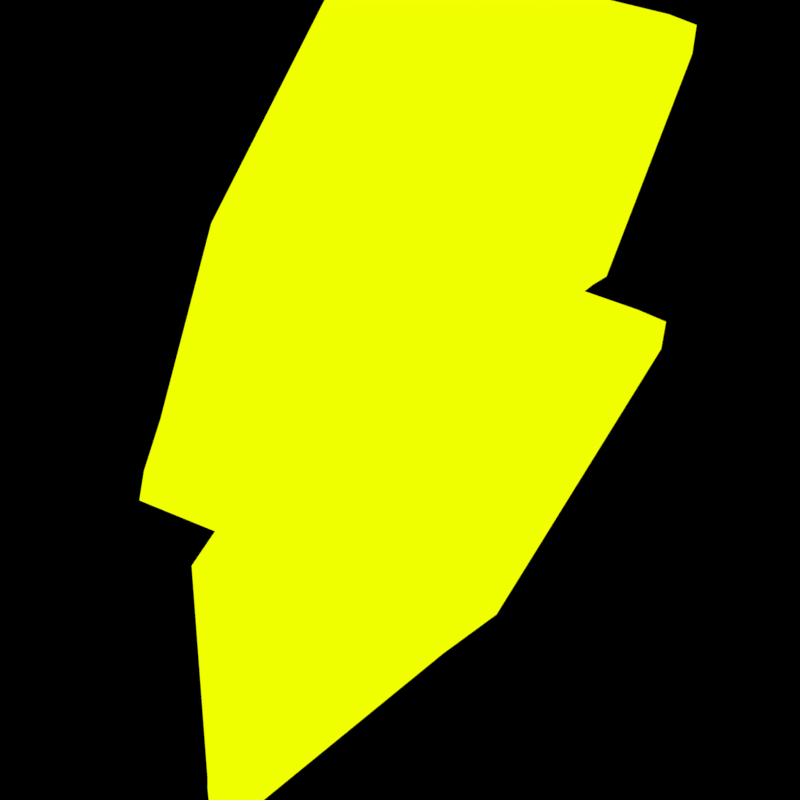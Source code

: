 # Source: EE.blend  (saved by Blender 4.0.36; exported with 4.5.12 LTS)
import bpy
from mathutils import Matrix  # noqa: F401  (used for matrix-valued properties, if any)

bpy.ops.wm.read_factory_settings(use_empty=True)
scene = bpy.context.scene
scene.name = 'Scene'

# ---- collections
col_collection = bpy.data.collections.new('Collection'); scene.collection.children.link(col_collection)

# ---- materials (node trees are filled in below, after node groups)
mat_material_002 = bpy.data.materials.new('Material.002')
mat_material_001 = bpy.data.materials.new('Material.001')
mat_material_001.use_transparent_shadow = False

# ---- node groups
ng_auto_smooth = bpy.data.node_groups.new('Auto Smooth', 'GeometryNodeTree')
_s = ng_auto_smooth.interface.new_socket(name='Geometry', in_out='OUTPUT', socket_type='NodeSocketGeometry')
_s = ng_auto_smooth.interface.new_socket(name='Geometry', in_out='INPUT', socket_type='NodeSocketGeometry')
_s = ng_auto_smooth.interface.new_socket(name='Angle', in_out='INPUT', socket_type='NodeSocketFloat')
_s.subtype = 'ANGLE'
_s.min_value = 0.0
_s.max_value = 3.142
ng_auto_smooth.is_modifier = True
_N = ng_auto_smooth.nodes; _L = ng_auto_smooth.links
n0 = _N.new('NodeGroupOutput'); n0.name = 'Group Output'; n0.location = (480, -100)
n1 = _N.new('NodeGroupInput'); n1.name = 'Group Input'; n1.location = (-420, -300)
n2 = _N.new('NodeGroupInput'); n2.name = 'Group Input.001'; n2.location = (-60, -100)
n3 = _N.new('GeometryNodeSetShadeSmooth'); n3.name = 'Set Shade Smooth'; n3.location = (120, -100)
n3.domain = 'EDGE'
n4 = _N.new('GeometryNodeSetShadeSmooth'); n4.name = 'Set Shade Smooth.001'; n4.location = (300, -100)
n5 = _N.new('GeometryNodeInputMeshEdgeAngle'); n5.name = 'Edge Angle'; n5.location = (-420, -220)
n6 = _N.new('GeometryNodeInputEdgeSmooth'); n6.name = 'Is Edge Smooth'; n6.location = (-60, -160)
n7 = _N.new('GeometryNodeInputShadeSmooth'); n7.name = 'Is Face Smooth'; n7.location = (-240, -340)
n8 = _N.new('FunctionNodeBooleanMath'); n8.name = 'Boolean Math'; n8.location = (-60, -220)
n9 = _N.new('FunctionNodeCompare'); n9.name = 'Compare'; n9.location = (-240, -180)
n9.operation = 'LESS_EQUAL'
_L.new(n5.outputs[0], n9.inputs[0])
_L.new(n4.outputs[0], n0.inputs[0])
_L.new(n1.outputs[1], n9.inputs[1])
_L.new(n9.outputs[0], n8.inputs[0])
_L.new(n7.outputs[0], n8.inputs[1])
_L.new(n2.outputs[0], n3.inputs[0])
_L.new(n6.outputs[0], n3.inputs[1])
_L.new(n3.outputs[0], n4.inputs[0])
_L.new(n8.outputs[0], n3.inputs[2])
n0.is_active_output = True

# ---- material node trees
mat_material_002.use_nodes = True; mat_material_002.node_tree.nodes.clear()
_N = mat_material_002.node_tree.nodes; _L = mat_material_002.node_tree.links
n0 = _N.new('ShaderNodeOutputMaterial'); n0.name = 'Material Output'; n0.location = (602, 284)
n0.target = 'CYCLES'
n1 = _N.new('ShaderNodeBsdfPrincipled'); n1.name = 'Principled BSDF'; n1.location = (-258, 295)
n2 = _N.new('ShaderNodeValToRGB'); n2.name = 'Color Ramp'; n2.location = (270, 306)
while len(n2.color_ramp.elements) > 1: n2.color_ramp.elements.remove(n2.color_ramp.elements[-1])
n2.color_ramp.elements[0].position = 0.0444; n2.color_ramp.elements[0].color = (1.0, 0.4798, 0.0, 1.0)
_e = n2.color_ramp.elements.new(0.1828); _e.color = (0.8747, 1.0, 0.0, 1.0)
n3 = _N.new('ShaderNodeShaderToRGB'); n3.name = 'Shader to RGB'; n3.location = (62, 287)
n4 = _N.new('ShaderNodeOutputMaterial'); n4.name = 'Material Output.001'; n4.location = (0, 0)
n4.target = 'EEVEE'
n5 = _N.new('ShaderNodeMixShader'); n5.name = 'Mix Shader'; n5.location = (0, 0)
n5.label = 'Disable Shadow'
n5.hide = True
n6 = _N.new('ShaderNodeLightPath'); n6.name = 'Light Path'; n6.location = (0, 0)
n6.hide = True
n7 = _N.new('ShaderNodeBsdfTransparent'); n7.name = 'Transparent BSDF'; n7.location = (0, 0)
n7.hide = True
_L.new(n1.outputs[0], n3.inputs[0])
_L.new(n3.outputs[0], n2.inputs[0])
_L.new(n2.outputs[0], n0.inputs[0])
_L.new(n2.outputs[0], n5.inputs[1])
_L.new(n5.outputs[0], n4.inputs[0])
_L.new(n6.outputs[1], n5.inputs[0])
_L.new(n7.outputs[0], n5.inputs[2])
n0.is_active_output = True
mat_material_001.use_nodes = True; mat_material_001.node_tree.nodes.clear()
_N = mat_material_001.node_tree.nodes; _L = mat_material_001.node_tree.links
n0 = _N.new('ShaderNodeBsdfPrincipled'); n0.name = 'Principled BSDF'; n0.location = (-258, 295)
n1 = _N.new('ShaderNodeOutputMaterial'); n1.name = 'Material Output'; n1.location = (602, 284)
n2 = _N.new('ShaderNodeShaderToRGB'); n2.name = 'Shader to RGB'; n2.location = (62, 287)
n3 = _N.new('ShaderNodeValToRGB'); n3.name = 'Color Ramp'; n3.location = (282, 298)
n3.color_ramp.interpolation = 'EASE'
while len(n3.color_ramp.elements) > 1: n3.color_ramp.elements.remove(n3.color_ramp.elements[-1])
n3.color_ramp.elements[0].position = 0.2285; n3.color_ramp.elements[0].color = (1.0, 1.0, 1.0, 1.0)
_L.new(n3.outputs[0], n1.inputs[0])
_L.new(n0.outputs[0], n2.inputs[0])
_L.new(n2.outputs[0], n3.inputs[0])
n1.is_active_output = True

# ---- world
world_world = bpy.data.worlds.new('World'); scene.world = world_world
world_world.use_nodes = True; world_world.node_tree.nodes.clear()
_N = world_world.node_tree.nodes; _L = world_world.node_tree.links
n0 = _N.new('ShaderNodeOutputWorld'); n0.name = 'World Output'; n0.location = (300, 300)
n1 = _N.new('ShaderNodeBackground'); n1.name = 'Background'; n1.location = (10, 300)
n1.inputs[0].default_value = (0.0, 0.0, 0.0, 1.0)
_L.new(n1.outputs[0], n0.inputs[0])
n0.is_active_output = True
world_world.color = (0.05088, 0.05088, 0.05088)
world_world.use_sun_shadow = False
world_world.sun_shadow_jitter_overblur = 0.0

# ---- cameras
cam_camera_001 = bpy.data.cameras.new('Camera.001')
cam_camera_001.type = 'ORTHO'
cam_camera_001.ortho_scale = 5.6

# ---- lights
light_point = bpy.data.lights.new('Point', 'POINT')
light_point.transmission_factor = 0.0
light_point.use_soft_falloff = False
light_point.energy = 263.2
light_point.shadow_maximum_resolution = 0.006
light_point.use_absolute_resolution = True
light_point_002 = bpy.data.lights.new('Point.002', 'POINT')
light_point_002.transmission_factor = 0.0
light_point_002.use_soft_falloff = False
light_point_002.energy = 263.2
light_point_002.shadow_maximum_resolution = 0.006
light_point_002.use_absolute_resolution = True

# ---- meshes
me_untitled = bpy.data.meshes.new('Untitled')
me_untitled.from_pydata([], [], [])
_uv = me_untitled.uv_layers.new(name='UVMap')
_uv.uv.foreach_set('vector', [])
me_untitled.materials.append(mat_material_002)
me_untitled.materials.append(mat_material_001)
me_untitled.update()
me_plane_001 = bpy.data.meshes.new('Plane.001')
me_plane_001.from_pydata([(-0.2483, 0.2023, 1.916), (0.8104, 0.8958, 1.899), (0.04516, 0.1886, 0.1685), (0.7489, 0.6494, 0.1544), (-0.638, -0.5138, -1.978), (-0.387, -0.1532, -0.3214), (-0.8869, -0.4745, -0.2617), (-0.08767, -0.04217, 1.945), (0.971, 0.6513, 1.927), (0.2058, -0.05583, 0.1974), (0.9096, 0.4049, 0.1832), (-0.4774, -0.7583, -1.95), (-0.2264, -0.3976, -0.2925), (-0.7263, -0.719, -0.2328), (0.281, 0.549, 1.907), (0.4278, 0.5422, 1.034), (0.397, 0.419, 0.1614), (0.05546, 0.06777, -0.912), (-0.5125, -0.3335, -1.15), (-0.637, -0.3138, -0.2915), (-0.5676, -0.1361, 0.8273), (0.4417, 0.3046, 1.936), (0.5884, 0.2977, 1.062), (0.5577, 0.1745, 0.1903), (0.2161, -0.1767, -0.8832), (-0.3519, -0.578, -1.121), (-0.4763, -0.5583, -0.2626), (-0.407, -0.3806, 0.8562), (0.1255, 0.06641, 0.183), (0.8292, 0.5271, 0.1688), (-0.168, 0.08007, 1.931), (0.8907, 0.7735, 1.913), (-0.3067, -0.2754, -0.3069), (-0.8066, -0.5968, -0.2472), (-0.5577, -0.636, -1.964), (-0.4322, -0.4557, -1.135), (-0.4873, -0.2583, 0.8417), (0.5081, 0.42, 1.048), (0.1358, -0.05446, -0.8976), (-0.5566, -0.4361, -0.2771), (0.3614, 0.4268, 1.922), (0.4774, 0.2968, 0.1759)], [], [(6, 20, 0, 14, 1, 15, 2, 16, 3, 17, 4, 18, 5, 19), (13, 26, 12, 25, 11, 24, 10, 23, 9, 22, 8, 21, 7, 27), (41, 28, 9, 23), (40, 30, 7, 21), (39, 32, 12, 26), (38, 29, 10, 24), (37, 31, 8, 22), (36, 33, 13, 27), (35, 34, 11, 25), (32, 35, 25, 12), (5, 18, 35, 32), (18, 4, 34, 35), (30, 36, 27, 7), (0, 20, 36, 30), (20, 6, 33, 36), (28, 37, 22, 9), (2, 15, 37, 28), (15, 1, 31, 37), (34, 38, 24, 11), (4, 17, 38, 34), (17, 3, 29, 38), (33, 39, 26, 13), (6, 19, 39, 33), (19, 5, 32, 39), (31, 40, 21, 8), (1, 14, 40, 31), (14, 0, 30, 40), (29, 41, 23, 10), (3, 16, 41, 29), (16, 2, 28, 41)])
_uv = me_plane_001.uv_layers.new(name='UVMap')
_uv.uv.foreach_set('vector', [0.3892, 0.4241, 0.4647, 0.6209, 0.5403, 0.8178, 0.653, 0.8191, 0.7656, 0.8204, 0.6781, 0.6634, 0.5907, 0.5063, 0.6655, 0.507, 0.7404, 0.5076, 0.5854, 0.3128, 0.4303, 0.118, 0.4628, 0.2671, 0.4952, 0.4162, 0.4422, 0.4201, 0.3892, 0.4241, 0.4422, 0.4201, 0.4952, 0.4162, 0.4628, 0.2671, 0.4303, 0.118, 0.5854, 0.3128, 0.7404, 0.5076, 0.6655, 0.507, 0.5907, 0.5063, 0.6781, 0.6634, 0.7656, 0.8204, 0.653, 0.8191, 0.5403, 0.8178, 0.4647, 0.6209, 0.6655, 0.507, 0.5907, 0.5063, 0.5907, 0.5063, 0.6655, 0.507, 0.653, 0.8191, 0.5403, 0.8178, 0.5403, 0.8178, 0.653, 0.8191, 0.4422, 0.4201, 0.4952, 0.4162, 0.4952, 0.4162, 0.4422, 0.4201, 0.5854, 0.3128, 0.7404, 0.5076, 0.7404, 0.5076, 0.5854, 0.3128, 0.6781, 0.6634, 0.7656, 0.8204, 0.7656, 0.8204, 0.6781, 0.6634, 0.4647, 0.6209, 0.3892, 0.4241, 0.3892, 0.4241, 0.4647, 0.6209, 0.4628, 0.2671, 0.4303, 0.118, 0.4303, 0.118, 0.4628, 0.2671, 0.4952, 0.4162, 0.4628, 0.2671, 0.4628, 0.2671, 0.4952, 0.4162, 0.4952, 0.4162, 0.4628, 0.2671, 0.4628, 0.2671, 0.4952, 0.4162, 0.4628, 0.2671, 0.4303, 0.118, 0.4303, 0.118, 0.4628, 0.2671, 0.5403, 0.8178, 0.4647, 0.6209, 0.4647, 0.6209, 0.5403, 0.8178, 0.5403, 0.8178, 0.4647, 0.6209, 0.4647, 0.6209, 0.5403, 0.8178, 0.4647, 0.6209, 0.3892, 0.4241, 0.3892, 0.4241, 0.4647, 0.6209, 0.5907, 0.5063, 0.6781, 0.6634, 0.6781, 0.6634, 0.5907, 0.5063, 0.5907, 0.5063, 0.6781, 0.6634, 0.6781, 0.6634, 0.5907, 0.5063, 0.6781, 0.6634, 0.7656, 0.8204, 0.7656, 0.8204, 0.6781, 0.6634, 0.4303, 0.118, 0.5854, 0.3128, 0.5854, 0.3128, 0.4303, 0.118, 0.4303, 0.118, 0.5854, 0.3128, 0.5854, 0.3128, 0.4303, 0.118, 0.5854, 0.3128, 0.7404, 0.5076, 0.7404, 0.5076, 0.5854, 0.3128, 0.3892, 0.4241, 0.4422, 0.4201, 0.4422, 0.4201, 0.3892, 0.4241, 0.3892, 0.4241, 0.4422, 0.4201, 0.4422, 0.4201, 0.3892, 0.4241, 0.4422, 0.4201, 0.4952, 0.4162, 0.4952, 0.4162, 0.4422, 0.4201, 0.7656, 0.8204, 0.653, 0.8191, 0.653, 0.8191, 0.7656, 0.8204, 0.7656, 0.8204, 0.653, 0.8191, 0.653, 0.8191, 0.7656, 0.8204, 0.653, 0.8191, 0.5403, 0.8178, 0.5403, 0.8178, 0.653, 0.8191, 0.7404, 0.5076, 0.6655, 0.507, 0.6655, 0.507, 0.7404, 0.5076, 0.7404, 0.5076, 0.6655, 0.507, 0.6655, 0.507, 0.7404, 0.5076, 0.6655, 0.507, 0.5907, 0.5063, 0.5907, 0.5063, 0.6655, 0.507])
me_plane_001.materials.append(mat_material_002)
me_plane_001.update()

# ---- objects
ob_camera = bpy.data.objects.new('Camera', cam_camera_001)
ob_untitled = bpy.data.objects.new('Untitled', me_untitled)
ob_empty = bpy.data.objects.new('Empty', None)
ob_point = bpy.data.objects.new('Point', light_point)
ob_point_002 = bpy.data.objects.new('Point.002', light_point_002)
ob_plane = bpy.data.objects.new('Plane', me_plane_001)
ob_empty_001 = bpy.data.objects.new('Empty.001', None)

# ---- transforms, parenting, visibility, modifiers, constraints
ob_camera.location = (1.706, -3.648, 1.356)
ob_camera.rotation_euler = (1.242, -0.02462, 0.4474)
ob_untitled.parent = ob_empty
ob_untitled.location = (0.0, 0.0, 0.0)
ob_untitled.rotation_euler = (1.436, -0.01667, -0.08363)
ob_untitled.scale = (5.644, 5.644, 11.09)
_m = ob_untitled.modifiers.new('Mirror', 'MIRROR')
_m.use_axis = (False, False, True)
_m = ob_untitled.modifiers.new('Auto Smooth', 'NODES')
_m.node_group = ng_auto_smooth
_gi = [s.identifier for s in ng_auto_smooth.interface.items_tree if s.item_type == 'SOCKET' and s.in_out == 'INPUT']
_m[_gi[1]] = 0.5236  # Angle
ob_empty.location = (0.0, 0.0, 0.0)
ob_empty.rotation_euler = (0.0, 0.0, 0.84)
ob_point.location = (1.892, -3.819, 3.659)
ob_point_002.location = (-5.073, -5.57, -7.389)
ob_plane.location = (0.0, 0.0, 0.0)
ob_plane.scale = (1.183, 1.183, 1.183)
ob_plane.visible_shadow = False
_m = ob_plane.modifiers.new('Displace', 'DISPLACE')
_m.strength = 1.3
_m.texture_coords = 'OBJECT'
_m.texture_coords_object = ob_empty_001
ob_empty_001.location = (4.032, 1.807, 0.6)

# ---- collection membership
col_collection.objects.link(ob_camera)
col_collection.objects.link(ob_untitled)
col_collection.objects.link(ob_empty)
col_collection.objects.link(ob_point)
col_collection.objects.link(ob_point_002)
col_collection.objects.link(ob_plane)
col_collection.objects.link(ob_empty_001)

# ---- scene / render settings (as saved in the file)
scene.camera = ob_camera
scene.frame_start = 1; scene.frame_end = 45; scene.frame_set(6)
scene.render.engine = 'BLENDER_EEVEE_NEXT'
scene.render.image_settings.color_depth = '16'
scene.render.image_settings.compression = 0
scene.render.resolution_x = 16
scene.render.resolution_y = 16
scene.render.filter_size = 0.0
scene.render.film_transparent = True
scene.cycles.sampling_pattern = 'TABULATED_SOBOL'
scene.eevee.taa_samples = 1
scene.eevee.taa_render_samples = 1
scene.view_settings.view_transform = 'Standard'
bpy.context.view_layer.update()
